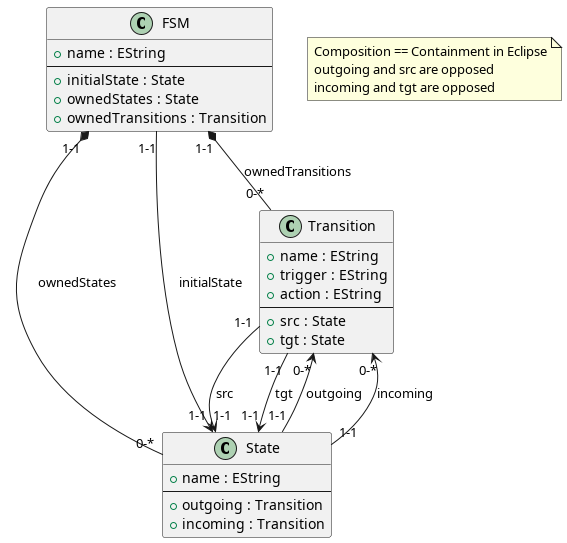

The diagram above was rendered by PlantUML. Its source (embedded in the PNG):
@startuml

class FSM {
  + name : EString
  --
  + initialState : State
  + ownedStates : State
  + ownedTransitions : Transition
}

class State {
  + name : EString
  --
  + outgoing : Transition
  + incoming : Transition
}

class Transition {
  + name : EString
  + trigger : EString
  + action : EString
  --
  + src : State
  + tgt : State
}

FSM "1-1" *-- "0-*" State : ownedStates
FSM "1-1" *-- "0-*" Transition : ownedTransitions
FSM "1-1" --> "1-1" State : initialState

Transition "1-1" --> "1-1" State : src
Transition "1-1" --> "1-1" State : tgt

Transition "0-*" <-- "1-1" State : outgoing
Transition "0-*" <-- "1-1" State : incoming


note as N1 
  Composition == Containment in Eclipse
  outgoing and src are opposed
  incoming and tgt are opposed
end note

@enduml